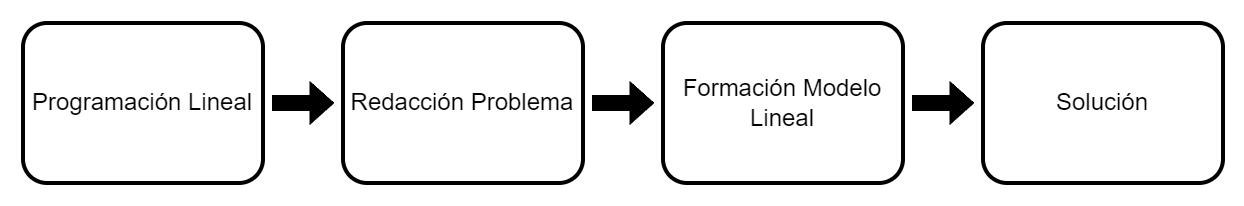

The diagram above was exported from draw.io. Its source (the exported page's mxGraphModel, read from the mxfile embedded in the PNG):
<mxGraphModel dx="1289" dy="745" grid="1" gridSize="10" guides="1" tooltips="1" connect="1" arrows="1" fold="1" page="1" pageScale="1" pageWidth="1169" pageHeight="827" math="0" shadow="0">
  <root>
    <mxCell id="0" />
    <mxCell id="1" parent="0" />
    <mxCell id="UrmOL00GLKJUz5LB0Zbh-1" value="Programación Lineal" style="rounded=1;whiteSpace=wrap;html=1;strokeWidth=2;" vertex="1" parent="1">
      <mxGeometry x="360" y="400" width="120" height="80" as="geometry" />
    </mxCell>
    <mxCell id="UrmOL00GLKJUz5LB0Zbh-2" value="Redacción Problema" style="rounded=1;whiteSpace=wrap;html=1;strokeWidth=2;" vertex="1" parent="1">
      <mxGeometry x="520" y="400" width="120" height="80" as="geometry" />
    </mxCell>
    <mxCell id="UrmOL00GLKJUz5LB0Zbh-3" value="Formación Modelo Lineal" style="rounded=1;whiteSpace=wrap;html=1;strokeWidth=2;" vertex="1" parent="1">
      <mxGeometry x="680" y="400" width="120" height="80" as="geometry" />
    </mxCell>
    <mxCell id="UrmOL00GLKJUz5LB0Zbh-4" value="Solución" style="rounded=1;whiteSpace=wrap;html=1;strokeWidth=2;" vertex="1" parent="1">
      <mxGeometry x="840" y="400" width="120" height="80" as="geometry" />
    </mxCell>
    <mxCell id="UrmOL00GLKJUz5LB0Zbh-5" value="" style="shape=singleArrow;direction=south;whiteSpace=wrap;html=1;strokeWidth=1;strokeColor=#000000;fillColor=#000000;arrowWidth=0.35882352941176804;arrowSize=0.3735294117647072;rotation=-90;" vertex="1" parent="1">
      <mxGeometry x="490" y="425" width="20" height="30" as="geometry" />
    </mxCell>
    <mxCell id="UrmOL00GLKJUz5LB0Zbh-8" value="" style="shape=singleArrow;direction=south;whiteSpace=wrap;html=1;strokeWidth=1;strokeColor=#000000;fillColor=#000000;arrowWidth=0.35882352941176804;arrowSize=0.3735294117647072;rotation=-90;" vertex="1" parent="1">
      <mxGeometry x="650" y="425" width="20" height="30" as="geometry" />
    </mxCell>
    <mxCell id="UrmOL00GLKJUz5LB0Zbh-9" value="" style="shape=singleArrow;direction=south;whiteSpace=wrap;html=1;strokeWidth=1;strokeColor=#000000;fillColor=#000000;arrowWidth=0.35882352941176804;arrowSize=0.3735294117647072;rotation=-90;" vertex="1" parent="1">
      <mxGeometry x="810" y="425" width="20" height="30" as="geometry" />
    </mxCell>
  </root>
</mxGraphModel>